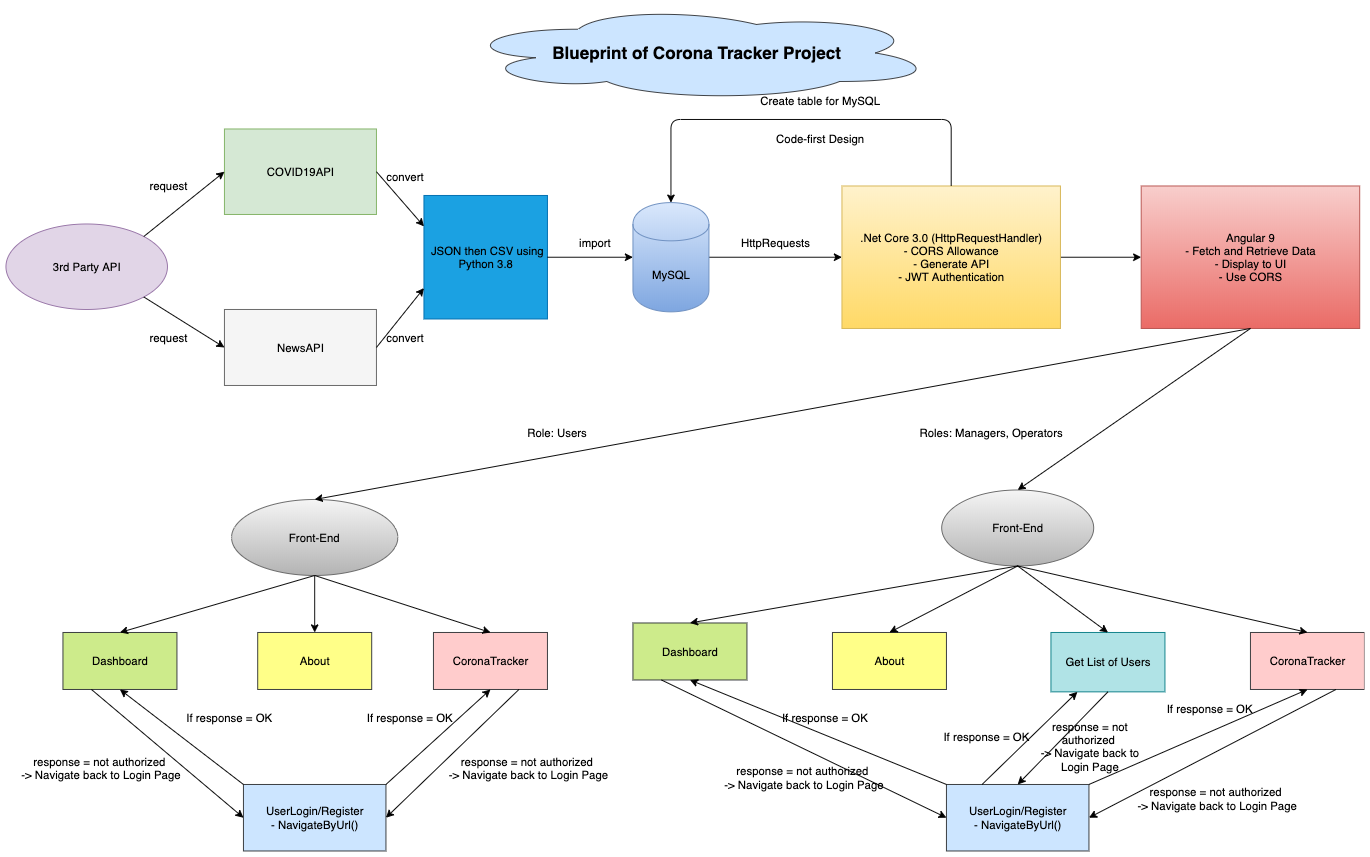

The diagram above was exported from draw.io. Its source (the exported page's mxGraphModel, read from the mxfile embedded in the PNG):
<mxGraphModel dx="1993" dy="645" grid="1" gridSize="10" guides="1" tooltips="1" connect="1" arrows="1" fold="1" page="1" pageScale="1" pageWidth="850" pageHeight="1100" math="0" shadow="0">
  <root>
    <mxCell id="0" />
    <mxCell id="1" parent="0" />
    <mxCell id="u7xhUrXRWdr8NzV6NRky-5" value="" style="edgeStyle=orthogonalEdgeStyle;rounded=0;orthogonalLoop=1;jettySize=auto;html=1;" parent="1" source="u7xhUrXRWdr8NzV6NRky-1" target="u7xhUrXRWdr8NzV6NRky-4" edge="1">
      <mxGeometry relative="1" as="geometry" />
    </mxCell>
    <mxCell id="u7xhUrXRWdr8NzV6NRky-1" value=".Net Core 3.0 (HttpRequestHandler)&lt;br&gt;- CORS Allowance&lt;br&gt;- Generate API&lt;br&gt;- JWT Authentication" style="rounded=0;whiteSpace=wrap;html=1;gradientColor=#ffd966;fillColor=#fff2cc;strokeColor=#d6b656;" parent="1" vertex="1">
      <mxGeometry x="92.5" y="200" width="230" height="150" as="geometry" />
    </mxCell>
    <mxCell id="u7xhUrXRWdr8NzV6NRky-4" value="Angular 9&lt;br&gt;- Fetch and Retrieve Data&lt;br&gt;- Display to UI&lt;br&gt;- Use CORS" style="rounded=0;whiteSpace=wrap;html=1;gradientColor=#ea6b66;fillColor=#f8cecc;strokeColor=#b85450;" parent="1" vertex="1">
      <mxGeometry x="407.5" y="200" width="230" height="150" as="geometry" />
    </mxCell>
    <mxCell id="u7xhUrXRWdr8NzV6NRky-3" value="" style="edgeStyle=orthogonalEdgeStyle;rounded=0;orthogonalLoop=1;jettySize=auto;html=1;" parent="1" source="u7xhUrXRWdr8NzV6NRky-2" target="u7xhUrXRWdr8NzV6NRky-1" edge="1">
      <mxGeometry relative="1" as="geometry" />
    </mxCell>
    <mxCell id="u7xhUrXRWdr8NzV6NRky-2" value="MySQL" style="shape=cylinder;whiteSpace=wrap;html=1;boundedLbl=1;backgroundOutline=1;gradientColor=#7ea6e0;fillColor=#dae8fc;strokeColor=#6c8ebf;" parent="1" vertex="1">
      <mxGeometry x="-127.5" y="217.5" width="80" height="115" as="geometry" />
    </mxCell>
    <mxCell id="u7xhUrXRWdr8NzV6NRky-13" value="" style="edgeStyle=orthogonalEdgeStyle;rounded=0;orthogonalLoop=1;jettySize=auto;html=1;" parent="1" source="u7xhUrXRWdr8NzV6NRky-7" target="u7xhUrXRWdr8NzV6NRky-9" edge="1">
      <mxGeometry relative="1" as="geometry" />
    </mxCell>
    <mxCell id="u7xhUrXRWdr8NzV6NRky-7" value="Front-End" style="ellipse;whiteSpace=wrap;html=1;gradientColor=#b3b3b3;fillColor=#f5f5f5;strokeColor=#666666;" parent="1" vertex="1">
      <mxGeometry x="-550" y="530" width="175" height="80" as="geometry" />
    </mxCell>
    <mxCell id="u7xhUrXRWdr8NzV6NRky-8" value="Dashboard" style="rounded=0;whiteSpace=wrap;html=1;fillColor=#cdeb8b;strokeColor=#36393d;" parent="1" vertex="1">
      <mxGeometry x="-727.5" y="670" width="120" height="60" as="geometry" />
    </mxCell>
    <mxCell id="u7xhUrXRWdr8NzV6NRky-9" value="About" style="rounded=0;whiteSpace=wrap;html=1;fillColor=#ffff88;strokeColor=#36393d;" parent="1" vertex="1">
      <mxGeometry x="-522.5" y="670" width="120" height="60" as="geometry" />
    </mxCell>
    <mxCell id="u7xhUrXRWdr8NzV6NRky-11" value="CoronaTracker" style="rounded=0;whiteSpace=wrap;html=1;fillColor=#ffcccc;strokeColor=#36393d;" parent="1" vertex="1">
      <mxGeometry x="-337.5" y="670" width="120" height="60" as="geometry" />
    </mxCell>
    <mxCell id="u7xhUrXRWdr8NzV6NRky-16" value="" style="endArrow=classic;html=1;exitX=0.5;exitY=1;exitDx=0;exitDy=0;entryX=0.5;entryY=0;entryDx=0;entryDy=0;" parent="1" source="u7xhUrXRWdr8NzV6NRky-7" target="u7xhUrXRWdr8NzV6NRky-11" edge="1">
      <mxGeometry width="50" height="50" relative="1" as="geometry">
        <mxPoint x="-447.5" y="770" as="sourcePoint" />
        <mxPoint x="-397.5" y="720" as="targetPoint" />
      </mxGeometry>
    </mxCell>
    <mxCell id="u7xhUrXRWdr8NzV6NRky-17" value="" style="endArrow=classic;html=1;exitX=0.5;exitY=1;exitDx=0;exitDy=0;entryX=0.5;entryY=0;entryDx=0;entryDy=0;" parent="1" source="u7xhUrXRWdr8NzV6NRky-7" target="u7xhUrXRWdr8NzV6NRky-8" edge="1">
      <mxGeometry width="50" height="50" relative="1" as="geometry">
        <mxPoint x="-447.5" y="770" as="sourcePoint" />
        <mxPoint x="-397.5" y="720" as="targetPoint" />
      </mxGeometry>
    </mxCell>
    <mxCell id="u7xhUrXRWdr8NzV6NRky-18" value="UserLogin/Register&lt;br&gt;- NavigateByUrl()" style="rounded=0;whiteSpace=wrap;html=1;fillColor=#cce5ff;strokeColor=#36393d;" parent="1" vertex="1">
      <mxGeometry x="-537.5" y="830" width="150" height="70" as="geometry" />
    </mxCell>
    <mxCell id="u7xhUrXRWdr8NzV6NRky-19" value="" style="endArrow=classic;html=1;exitX=0;exitY=0;exitDx=0;exitDy=0;entryX=0.5;entryY=1;entryDx=0;entryDy=0;" parent="1" source="u7xhUrXRWdr8NzV6NRky-18" target="u7xhUrXRWdr8NzV6NRky-8" edge="1">
      <mxGeometry width="50" height="50" relative="1" as="geometry">
        <mxPoint x="-447.5" y="770" as="sourcePoint" />
        <mxPoint x="-397.5" y="720" as="targetPoint" />
      </mxGeometry>
    </mxCell>
    <mxCell id="u7xhUrXRWdr8NzV6NRky-20" value="" style="endArrow=classic;html=1;exitX=1;exitY=0;exitDx=0;exitDy=0;entryX=0.5;entryY=1;entryDx=0;entryDy=0;" parent="1" source="u7xhUrXRWdr8NzV6NRky-18" target="u7xhUrXRWdr8NzV6NRky-11" edge="1">
      <mxGeometry width="50" height="50" relative="1" as="geometry">
        <mxPoint x="-447.5" y="770" as="sourcePoint" />
        <mxPoint x="-397.5" y="720" as="targetPoint" />
      </mxGeometry>
    </mxCell>
    <mxCell id="u7xhUrXRWdr8NzV6NRky-21" value="If response = OK" style="text;html=1;strokeColor=none;fillColor=none;align=center;verticalAlign=middle;whiteSpace=wrap;rounded=0;" parent="1" vertex="1">
      <mxGeometry x="-417.5" y="750" width="110" height="20" as="geometry" />
    </mxCell>
    <mxCell id="u7xhUrXRWdr8NzV6NRky-22" value="If response = OK" style="text;html=1;strokeColor=none;fillColor=none;align=center;verticalAlign=middle;whiteSpace=wrap;rounded=0;" parent="1" vertex="1">
      <mxGeometry x="-607.5" y="745" width="110" height="30" as="geometry" />
    </mxCell>
    <mxCell id="u7xhUrXRWdr8NzV6NRky-24" value="" style="endArrow=classic;html=1;exitX=0.25;exitY=1;exitDx=0;exitDy=0;entryX=0;entryY=0.5;entryDx=0;entryDy=0;" parent="1" source="u7xhUrXRWdr8NzV6NRky-8" target="u7xhUrXRWdr8NzV6NRky-18" edge="1">
      <mxGeometry width="50" height="50" relative="1" as="geometry">
        <mxPoint x="-447.5" y="770" as="sourcePoint" />
        <mxPoint x="-397.5" y="720" as="targetPoint" />
      </mxGeometry>
    </mxCell>
    <mxCell id="u7xhUrXRWdr8NzV6NRky-25" value="" style="endArrow=classic;html=1;exitX=0.75;exitY=1;exitDx=0;exitDy=0;entryX=1;entryY=0.5;entryDx=0;entryDy=0;" parent="1" source="u7xhUrXRWdr8NzV6NRky-11" target="u7xhUrXRWdr8NzV6NRky-18" edge="1">
      <mxGeometry width="50" height="50" relative="1" as="geometry">
        <mxPoint x="-687.5" y="740" as="sourcePoint" />
        <mxPoint x="-527.5" y="875" as="targetPoint" />
      </mxGeometry>
    </mxCell>
    <mxCell id="u7xhUrXRWdr8NzV6NRky-26" value="response = not authorized&amp;nbsp;&lt;br&gt;-&amp;gt; Navigate back to Login Page" style="text;html=1;strokeColor=none;fillColor=none;align=center;verticalAlign=middle;whiteSpace=wrap;rounded=0;rotation=0;" parent="1" vertex="1">
      <mxGeometry x="-337.5" y="797.5" width="200" height="30" as="geometry" />
    </mxCell>
    <mxCell id="u7xhUrXRWdr8NzV6NRky-27" value="response = not authorized&amp;nbsp;&lt;br&gt;-&amp;gt; Navigate back to Login Page" style="text;html=1;strokeColor=none;fillColor=none;align=center;verticalAlign=middle;whiteSpace=wrap;rounded=0;" parent="1" vertex="1">
      <mxGeometry x="-787.5" y="785" width="200" height="55" as="geometry" />
    </mxCell>
    <mxCell id="c9I6Rghyiaw2k3xIANPM-2" value="&lt;b&gt;&lt;font style=&quot;font-size: 18px&quot;&gt;Blueprint of Corona Tracker Project&lt;/font&gt;&lt;/b&gt;" style="ellipse;shape=cloud;whiteSpace=wrap;html=1;fillColor=#cce5ff;strokeColor=#36393d;" parent="1" vertex="1">
      <mxGeometry x="-310" y="10" width="500" height="100" as="geometry" />
    </mxCell>
    <mxCell id="hPIoYJP6tCbw0ONsorip-3" value="" style="endArrow=classic;html=1;exitX=0.5;exitY=1;exitDx=0;exitDy=0;entryX=0.5;entryY=0;entryDx=0;entryDy=0;" parent="1" source="u7xhUrXRWdr8NzV6NRky-4" target="u7xhUrXRWdr8NzV6NRky-7" edge="1">
      <mxGeometry width="50" height="50" relative="1" as="geometry">
        <mxPoint x="222.5" y="490" as="sourcePoint" />
        <mxPoint x="272.5" y="440" as="targetPoint" />
      </mxGeometry>
    </mxCell>
    <mxCell id="f-289vlgUPT2LYa1WVd2-2" value="&lt;font color=&quot;#000000&quot;&gt;COVID19API&lt;/font&gt;" style="rounded=0;whiteSpace=wrap;html=1;strokeColor=#82b366;fillColor=#d5e8d4;" parent="1" vertex="1">
      <mxGeometry x="-557.5" y="140" width="160" height="90" as="geometry" />
    </mxCell>
    <mxCell id="f-289vlgUPT2LYa1WVd2-3" value="&lt;font color=&quot;#000000&quot;&gt;NewsAPI&lt;/font&gt;" style="rounded=0;whiteSpace=wrap;html=1;strokeColor=#666666;fillColor=#f5f5f5;fontColor=#333333;" parent="1" vertex="1">
      <mxGeometry x="-557.5" y="330" width="160" height="80" as="geometry" />
    </mxCell>
    <mxCell id="f-289vlgUPT2LYa1WVd2-4" value="&lt;font color=&quot;#000000&quot;&gt;3rd Party API&lt;/font&gt;" style="ellipse;whiteSpace=wrap;html=1;strokeColor=#9673a6;fillColor=#e1d5e7;" parent="1" vertex="1">
      <mxGeometry x="-787.5" y="240" width="170" height="90" as="geometry" />
    </mxCell>
    <mxCell id="f-289vlgUPT2LYa1WVd2-5" value="" style="endArrow=classic;html=1;fontColor=#FFFFFF;exitX=1;exitY=0;exitDx=0;exitDy=0;entryX=0;entryY=0.5;entryDx=0;entryDy=0;" parent="1" source="f-289vlgUPT2LYa1WVd2-4" target="f-289vlgUPT2LYa1WVd2-2" edge="1">
      <mxGeometry width="50" height="50" relative="1" as="geometry">
        <mxPoint x="-437.5" y="210" as="sourcePoint" />
        <mxPoint x="-387.5" y="160" as="targetPoint" />
      </mxGeometry>
    </mxCell>
    <mxCell id="f-289vlgUPT2LYa1WVd2-6" value="" style="endArrow=classic;html=1;fontColor=#FFFFFF;entryX=0;entryY=0.5;entryDx=0;entryDy=0;exitX=1;exitY=1;exitDx=0;exitDy=0;" parent="1" source="f-289vlgUPT2LYa1WVd2-4" target="f-289vlgUPT2LYa1WVd2-3" edge="1">
      <mxGeometry width="50" height="50" relative="1" as="geometry">
        <mxPoint x="-632.3959235991433" y="263.18019484660533" as="sourcePoint" />
        <mxPoint x="-547.5" y="195" as="targetPoint" />
      </mxGeometry>
    </mxCell>
    <mxCell id="f-289vlgUPT2LYa1WVd2-7" value="&lt;font color=&quot;#000000&quot;&gt;&amp;nbsp;JSON then CSV using Python 3.8&lt;/font&gt;" style="whiteSpace=wrap;html=1;aspect=fixed;strokeColor=#006EAF;fillColor=#1ba1e2;fontColor=#ffffff;" parent="1" vertex="1">
      <mxGeometry x="-347.5" y="210" width="130" height="130" as="geometry" />
    </mxCell>
    <mxCell id="f-289vlgUPT2LYa1WVd2-8" value="" style="endArrow=classic;html=1;fontColor=#FFFFFF;exitX=1;exitY=0.5;exitDx=0;exitDy=0;entryX=0;entryY=0.25;entryDx=0;entryDy=0;" parent="1" source="f-289vlgUPT2LYa1WVd2-2" target="f-289vlgUPT2LYa1WVd2-7" edge="1">
      <mxGeometry width="50" height="50" relative="1" as="geometry">
        <mxPoint x="-307.5" y="460" as="sourcePoint" />
        <mxPoint x="-257.5" y="410" as="targetPoint" />
      </mxGeometry>
    </mxCell>
    <mxCell id="f-289vlgUPT2LYa1WVd2-9" value="" style="endArrow=classic;html=1;fontColor=#FFFFFF;exitX=1;exitY=0.5;exitDx=0;exitDy=0;entryX=0;entryY=0.75;entryDx=0;entryDy=0;" parent="1" source="f-289vlgUPT2LYa1WVd2-3" target="f-289vlgUPT2LYa1WVd2-7" edge="1">
      <mxGeometry width="50" height="50" relative="1" as="geometry">
        <mxPoint x="-307.5" y="460" as="sourcePoint" />
        <mxPoint x="-257.5" y="410" as="targetPoint" />
      </mxGeometry>
    </mxCell>
    <mxCell id="f-289vlgUPT2LYa1WVd2-10" value="" style="endArrow=classic;html=1;fontColor=#FFFFFF;exitX=1;exitY=0.5;exitDx=0;exitDy=0;" parent="1" source="f-289vlgUPT2LYa1WVd2-7" target="u7xhUrXRWdr8NzV6NRky-2" edge="1">
      <mxGeometry width="50" height="50" relative="1" as="geometry">
        <mxPoint x="-297.5" y="460" as="sourcePoint" />
        <mxPoint x="-247.5" y="410" as="targetPoint" />
      </mxGeometry>
    </mxCell>
    <mxCell id="f-289vlgUPT2LYa1WVd2-12" value="&lt;font color=&quot;#000000&quot;&gt;import&lt;/font&gt;" style="text;html=1;strokeColor=none;fillColor=none;align=center;verticalAlign=middle;whiteSpace=wrap;rounded=0;fontColor=#FFFFFF;" parent="1" vertex="1">
      <mxGeometry x="-187.5" y="250" width="40" height="20" as="geometry" />
    </mxCell>
    <mxCell id="f-289vlgUPT2LYa1WVd2-13" value="&lt;font color=&quot;#000000&quot;&gt;convert&lt;/font&gt;" style="text;html=1;strokeColor=none;fillColor=none;align=center;verticalAlign=middle;whiteSpace=wrap;rounded=0;fontColor=#FFFFFF;" parent="1" vertex="1">
      <mxGeometry x="-387.5" y="180" width="40" height="20" as="geometry" />
    </mxCell>
    <mxCell id="f-289vlgUPT2LYa1WVd2-14" value="&lt;font color=&quot;#000000&quot;&gt;convert&lt;/font&gt;" style="text;html=1;strokeColor=none;fillColor=none;align=center;verticalAlign=middle;whiteSpace=wrap;rounded=0;fontColor=#FFFFFF;" parent="1" vertex="1">
      <mxGeometry x="-387.5" y="350" width="40" height="20" as="geometry" />
    </mxCell>
    <mxCell id="f-289vlgUPT2LYa1WVd2-15" value="&lt;font color=&quot;#000000&quot;&gt;HttpRequests&lt;/font&gt;" style="text;html=1;strokeColor=none;fillColor=none;align=center;verticalAlign=middle;whiteSpace=wrap;rounded=0;fontColor=#FFFFFF;" parent="1" vertex="1">
      <mxGeometry x="-22.5" y="250" width="90" height="20" as="geometry" />
    </mxCell>
    <mxCell id="f-289vlgUPT2LYa1WVd2-16" value="&lt;font color=&quot;#000000&quot;&gt;Role: Users&lt;/font&gt;" style="text;html=1;strokeColor=none;fillColor=none;align=center;verticalAlign=middle;whiteSpace=wrap;rounded=0;fontColor=#FFFFFF;" parent="1" vertex="1">
      <mxGeometry x="-277.5" y="450" width="140" height="20" as="geometry" />
    </mxCell>
    <mxCell id="f-289vlgUPT2LYa1WVd2-18" value="Front-End" style="ellipse;whiteSpace=wrap;html=1;gradientColor=#b3b3b3;fillColor=#f5f5f5;strokeColor=#666666;" parent="1" vertex="1">
      <mxGeometry x="197.5" y="520" width="160" height="80" as="geometry" />
    </mxCell>
    <mxCell id="f-289vlgUPT2LYa1WVd2-19" value="Dashboard" style="rounded=0;whiteSpace=wrap;html=1;fillColor=#cdeb8b;strokeColor=#36393d;" parent="1" vertex="1">
      <mxGeometry x="-127.5" y="660" width="120" height="60" as="geometry" />
    </mxCell>
    <mxCell id="f-289vlgUPT2LYa1WVd2-20" value="About" style="rounded=0;whiteSpace=wrap;html=1;fillColor=#ffff88;strokeColor=#36393d;" parent="1" vertex="1">
      <mxGeometry x="82.5" y="670" width="120" height="60" as="geometry" />
    </mxCell>
    <mxCell id="f-289vlgUPT2LYa1WVd2-21" value="CoronaTracker" style="rounded=0;whiteSpace=wrap;html=1;fillColor=#ffcccc;strokeColor=#36393d;" parent="1" vertex="1">
      <mxGeometry x="522.5" y="670" width="120" height="60" as="geometry" />
    </mxCell>
    <mxCell id="f-289vlgUPT2LYa1WVd2-22" value="" style="endArrow=classic;html=1;exitX=0.5;exitY=1;exitDx=0;exitDy=0;entryX=0.5;entryY=0;entryDx=0;entryDy=0;" parent="1" source="f-289vlgUPT2LYa1WVd2-18" target="f-289vlgUPT2LYa1WVd2-21" edge="1">
      <mxGeometry width="50" height="50" relative="1" as="geometry">
        <mxPoint x="292.5" y="770" as="sourcePoint" />
        <mxPoint x="342.5" y="720" as="targetPoint" />
      </mxGeometry>
    </mxCell>
    <mxCell id="f-289vlgUPT2LYa1WVd2-23" value="" style="endArrow=classic;html=1;exitX=0.5;exitY=1;exitDx=0;exitDy=0;entryX=0.5;entryY=0;entryDx=0;entryDy=0;" parent="1" source="f-289vlgUPT2LYa1WVd2-18" target="f-289vlgUPT2LYa1WVd2-19" edge="1">
      <mxGeometry width="50" height="50" relative="1" as="geometry">
        <mxPoint x="292.5" y="770" as="sourcePoint" />
        <mxPoint x="342.5" y="720" as="targetPoint" />
      </mxGeometry>
    </mxCell>
    <mxCell id="f-289vlgUPT2LYa1WVd2-24" value="UserLogin/Register&lt;br&gt;- NavigateByUrl()" style="rounded=0;whiteSpace=wrap;html=1;fillColor=#cce5ff;strokeColor=#36393d;" parent="1" vertex="1">
      <mxGeometry x="202.5" y="830" width="150" height="70" as="geometry" />
    </mxCell>
    <mxCell id="f-289vlgUPT2LYa1WVd2-25" value="" style="endArrow=classic;html=1;exitX=0;exitY=0;exitDx=0;exitDy=0;entryX=0.5;entryY=1;entryDx=0;entryDy=0;" parent="1" source="f-289vlgUPT2LYa1WVd2-24" target="f-289vlgUPT2LYa1WVd2-19" edge="1">
      <mxGeometry width="50" height="50" relative="1" as="geometry">
        <mxPoint x="292.5" y="770" as="sourcePoint" />
        <mxPoint x="342.5" y="720" as="targetPoint" />
      </mxGeometry>
    </mxCell>
    <mxCell id="f-289vlgUPT2LYa1WVd2-26" value="" style="endArrow=classic;html=1;exitX=1;exitY=0;exitDx=0;exitDy=0;entryX=0.5;entryY=1;entryDx=0;entryDy=0;" parent="1" source="f-289vlgUPT2LYa1WVd2-24" target="f-289vlgUPT2LYa1WVd2-21" edge="1">
      <mxGeometry width="50" height="50" relative="1" as="geometry">
        <mxPoint x="292.5" y="770" as="sourcePoint" />
        <mxPoint x="342.5" y="720" as="targetPoint" />
      </mxGeometry>
    </mxCell>
    <mxCell id="f-289vlgUPT2LYa1WVd2-27" value="If response = OK" style="text;html=1;strokeColor=none;fillColor=none;align=center;verticalAlign=middle;whiteSpace=wrap;rounded=0;" parent="1" vertex="1">
      <mxGeometry x="425" y="740" width="110" height="20" as="geometry" />
    </mxCell>
    <mxCell id="f-289vlgUPT2LYa1WVd2-28" value="If response = OK" style="text;html=1;strokeColor=none;fillColor=none;align=center;verticalAlign=middle;whiteSpace=wrap;rounded=0;" parent="1" vertex="1">
      <mxGeometry x="20" y="745" width="110" height="30" as="geometry" />
    </mxCell>
    <mxCell id="f-289vlgUPT2LYa1WVd2-29" value="" style="endArrow=classic;html=1;exitX=0.25;exitY=1;exitDx=0;exitDy=0;entryX=0;entryY=0.5;entryDx=0;entryDy=0;" parent="1" source="f-289vlgUPT2LYa1WVd2-19" target="f-289vlgUPT2LYa1WVd2-24" edge="1">
      <mxGeometry width="50" height="50" relative="1" as="geometry">
        <mxPoint x="292.5" y="770" as="sourcePoint" />
        <mxPoint x="342.5" y="720" as="targetPoint" />
      </mxGeometry>
    </mxCell>
    <mxCell id="f-289vlgUPT2LYa1WVd2-30" value="" style="endArrow=classic;html=1;exitX=0.75;exitY=1;exitDx=0;exitDy=0;entryX=1;entryY=0.5;entryDx=0;entryDy=0;" parent="1" source="f-289vlgUPT2LYa1WVd2-21" target="f-289vlgUPT2LYa1WVd2-24" edge="1">
      <mxGeometry width="50" height="50" relative="1" as="geometry">
        <mxPoint x="52.5" y="740" as="sourcePoint" />
        <mxPoint x="212.5" y="875" as="targetPoint" />
      </mxGeometry>
    </mxCell>
    <mxCell id="f-289vlgUPT2LYa1WVd2-31" value="response = not authorized&amp;nbsp;&lt;br&gt;-&amp;gt; Navigate back to Login Page" style="text;html=1;strokeColor=none;fillColor=none;align=center;verticalAlign=middle;whiteSpace=wrap;rounded=0;" parent="1" vertex="1">
      <mxGeometry x="-47.5" y="795" width="200" height="55" as="geometry" />
    </mxCell>
    <mxCell id="f-289vlgUPT2LYa1WVd2-32" value="&lt;font color=&quot;#000000&quot;&gt;Get List of Users&lt;/font&gt;" style="rounded=0;whiteSpace=wrap;html=1;strokeColor=#0e8088;fillColor=#b0e3e6;" parent="1" vertex="1">
      <mxGeometry x="312.5" y="670" width="120" height="62.5" as="geometry" />
    </mxCell>
    <mxCell id="f-289vlgUPT2LYa1WVd2-33" value="" style="endArrow=classic;html=1;fontColor=#FFFFFF;entryX=0.5;entryY=0;entryDx=0;entryDy=0;exitX=0.5;exitY=1;exitDx=0;exitDy=0;" parent="1" source="f-289vlgUPT2LYa1WVd2-18" target="f-289vlgUPT2LYa1WVd2-32" edge="1">
      <mxGeometry width="50" height="50" relative="1" as="geometry">
        <mxPoint x="242.5" y="600" as="sourcePoint" />
        <mxPoint x="282.5" y="600" as="targetPoint" />
      </mxGeometry>
    </mxCell>
    <mxCell id="f-289vlgUPT2LYa1WVd2-36" value="" style="endArrow=classic;html=1;fontColor=#FFFFFF;entryX=0.5;entryY=0;entryDx=0;entryDy=0;" parent="1" target="f-289vlgUPT2LYa1WVd2-20" edge="1">
      <mxGeometry width="50" height="50" relative="1" as="geometry">
        <mxPoint x="277.5" y="600" as="sourcePoint" />
        <mxPoint x="292.5" y="760" as="targetPoint" />
      </mxGeometry>
    </mxCell>
    <mxCell id="f-289vlgUPT2LYa1WVd2-39" value="response = not authorized&amp;nbsp;&lt;br&gt;-&amp;gt; Navigate back to Login Page" style="text;html=1;strokeColor=none;fillColor=none;align=center;verticalAlign=middle;whiteSpace=wrap;rounded=0;rotation=0;" parent="1" vertex="1">
      <mxGeometry x="387.5" y="830" width="200" height="30" as="geometry" />
    </mxCell>
    <mxCell id="f-289vlgUPT2LYa1WVd2-41" value="" style="endArrow=classic;html=1;fontColor=#FFFFFF;exitX=0.5;exitY=1;exitDx=0;exitDy=0;entryX=0.5;entryY=0;entryDx=0;entryDy=0;" parent="1" source="u7xhUrXRWdr8NzV6NRky-4" target="f-289vlgUPT2LYa1WVd2-18" edge="1">
      <mxGeometry width="50" height="50" relative="1" as="geometry">
        <mxPoint x="632.5" y="740" as="sourcePoint" />
        <mxPoint x="682.5" y="690" as="targetPoint" />
      </mxGeometry>
    </mxCell>
    <mxCell id="f-289vlgUPT2LYa1WVd2-42" value="&lt;font color=&quot;#000000&quot;&gt;Roles: Managers, Operators&lt;/font&gt;" style="text;html=1;strokeColor=none;fillColor=none;align=center;verticalAlign=middle;whiteSpace=wrap;rounded=0;fontColor=#FFFFFF;" parent="1" vertex="1">
      <mxGeometry x="170" y="450" width="160" height="20" as="geometry" />
    </mxCell>
    <mxCell id="ZI70V49n4v0K-h71A4Vq-1" value="request" style="text;html=1;strokeColor=none;fillColor=none;align=center;verticalAlign=middle;whiteSpace=wrap;rounded=0;" parent="1" vertex="1">
      <mxGeometry x="-645" y="190" width="57.5" height="20" as="geometry" />
    </mxCell>
    <mxCell id="ZI70V49n4v0K-h71A4Vq-2" value="request" style="text;html=1;strokeColor=none;fillColor=none;align=center;verticalAlign=middle;whiteSpace=wrap;rounded=0;" parent="1" vertex="1">
      <mxGeometry x="-645" y="350" width="57.5" height="20" as="geometry" />
    </mxCell>
    <mxCell id="gOSuXrOwPraL70SdL-kU-1" value="" style="edgeStyle=segmentEdgeStyle;endArrow=classic;html=1;exitX=0.5;exitY=0;exitDx=0;exitDy=0;entryX=0.5;entryY=0;entryDx=0;entryDy=0;" edge="1" parent="1" source="u7xhUrXRWdr8NzV6NRky-1" target="u7xhUrXRWdr8NzV6NRky-2">
      <mxGeometry width="50" height="50" relative="1" as="geometry">
        <mxPoint x="-200" y="490" as="sourcePoint" />
        <mxPoint x="-90" y="150" as="targetPoint" />
        <Array as="points">
          <mxPoint x="207" y="130" />
          <mxPoint x="-87" y="130" />
        </Array>
      </mxGeometry>
    </mxCell>
    <mxCell id="gOSuXrOwPraL70SdL-kU-2" value="Code-first Design" style="text;html=1;strokeColor=none;fillColor=none;align=center;verticalAlign=middle;whiteSpace=wrap;rounded=0;" vertex="1" parent="1">
      <mxGeometry x="20" y="140" width="100" height="20" as="geometry" />
    </mxCell>
    <mxCell id="gOSuXrOwPraL70SdL-kU-3" value="Create table for MySQL" style="text;html=1;strokeColor=none;fillColor=none;align=center;verticalAlign=middle;whiteSpace=wrap;rounded=0;" vertex="1" parent="1">
      <mxGeometry y="100" width="140" height="20" as="geometry" />
    </mxCell>
    <mxCell id="gOSuXrOwPraL70SdL-kU-4" value="" style="endArrow=classic;html=1;exitX=0.25;exitY=0;exitDx=0;exitDy=0;" edge="1" parent="1" source="f-289vlgUPT2LYa1WVd2-24" target="f-289vlgUPT2LYa1WVd2-32">
      <mxGeometry width="50" height="50" relative="1" as="geometry">
        <mxPoint x="60" y="560" as="sourcePoint" />
        <mxPoint x="110" y="510" as="targetPoint" />
      </mxGeometry>
    </mxCell>
    <mxCell id="gOSuXrOwPraL70SdL-kU-5" value="" style="endArrow=classic;html=1;exitX=0.5;exitY=1;exitDx=0;exitDy=0;entryX=0.5;entryY=0;entryDx=0;entryDy=0;" edge="1" parent="1" source="f-289vlgUPT2LYa1WVd2-32" target="f-289vlgUPT2LYa1WVd2-24">
      <mxGeometry width="50" height="50" relative="1" as="geometry">
        <mxPoint x="250" y="840" as="sourcePoint" />
        <mxPoint x="350.3398058252428" y="742.5" as="targetPoint" />
      </mxGeometry>
    </mxCell>
    <mxCell id="gOSuXrOwPraL70SdL-kU-6" value="response = not authorized&amp;nbsp;&lt;br&gt;-&amp;gt; Navigate back to Login Page" style="text;html=1;strokeColor=none;fillColor=none;align=center;verticalAlign=middle;whiteSpace=wrap;rounded=0;rotation=0;" vertex="1" parent="1">
      <mxGeometry x="300" y="760" width="107.5" height="60" as="geometry" />
    </mxCell>
    <mxCell id="gOSuXrOwPraL70SdL-kU-7" value="If response = OK" style="text;html=1;strokeColor=none;fillColor=none;align=center;verticalAlign=middle;whiteSpace=wrap;rounded=0;" vertex="1" parent="1">
      <mxGeometry x="190" y="770" width="110" height="20" as="geometry" />
    </mxCell>
  </root>
</mxGraphModel>